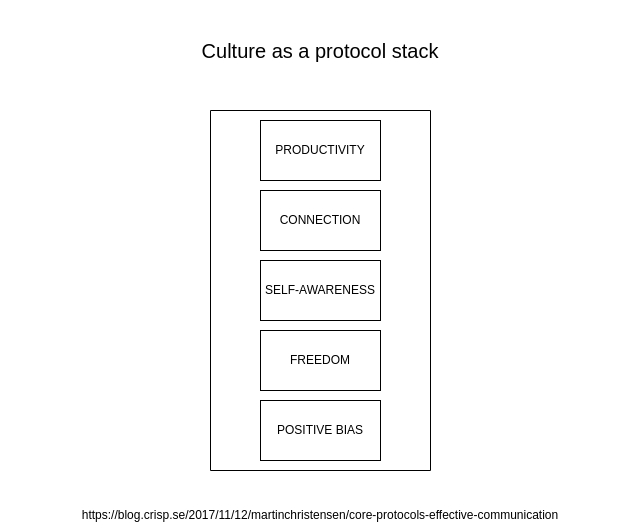

The diagram above was exported from draw.io. Its source (the exported page's mxGraphModel, read from the mxfile embedded in the PNG):
<mxGraphModel dx="1053" dy="1836" grid="1" gridSize="10" guides="1" tooltips="1" connect="1" arrows="1" fold="1" page="1" pageScale="1" pageWidth="1100" pageHeight="850" math="0" shadow="0">
  <root>
    <mxCell id="0" />
    <mxCell id="1" parent="0" />
    <mxCell id="aeiZ3TaUDOa6VrnwwJo--7" value="" style="swimlane;startSize=0;" vertex="1" parent="1">
      <mxGeometry x="440" y="200" width="220" height="360" as="geometry" />
    </mxCell>
    <mxCell id="aeiZ3TaUDOa6VrnwwJo--5" value="POSITIVE BIAS" style="rounded=0;whiteSpace=wrap;html=1;" vertex="1" parent="aeiZ3TaUDOa6VrnwwJo--7">
      <mxGeometry x="50" y="290" width="120" height="60" as="geometry" />
    </mxCell>
    <mxCell id="aeiZ3TaUDOa6VrnwwJo--4" value="FREEDOM" style="rounded=0;whiteSpace=wrap;html=1;" vertex="1" parent="aeiZ3TaUDOa6VrnwwJo--7">
      <mxGeometry x="50" y="220" width="120" height="60" as="geometry" />
    </mxCell>
    <mxCell id="aeiZ3TaUDOa6VrnwwJo--3" value="SELF-AWARENESS" style="rounded=0;whiteSpace=wrap;html=1;" vertex="1" parent="aeiZ3TaUDOa6VrnwwJo--7">
      <mxGeometry x="50" y="150" width="120" height="60" as="geometry" />
    </mxCell>
    <mxCell id="aeiZ3TaUDOa6VrnwwJo--2" value="CONNECTION" style="rounded=0;whiteSpace=wrap;html=1;" vertex="1" parent="aeiZ3TaUDOa6VrnwwJo--7">
      <mxGeometry x="50" y="80" width="120" height="60" as="geometry" />
    </mxCell>
    <mxCell id="aeiZ3TaUDOa6VrnwwJo--1" value="PRODUCTIVITY" style="rounded=0;whiteSpace=wrap;html=1;" vertex="1" parent="aeiZ3TaUDOa6VrnwwJo--7">
      <mxGeometry x="50" y="10" width="120" height="60" as="geometry" />
    </mxCell>
    <mxCell id="aeiZ3TaUDOa6VrnwwJo--6" value="Culture as a protocol stack" style="text;html=1;strokeColor=none;fillColor=none;align=center;verticalAlign=middle;whiteSpace=wrap;rounded=0;fontSize=20;" vertex="1" parent="1">
      <mxGeometry x="410" y="90" width="280" height="100" as="geometry" />
    </mxCell>
    <mxCell id="aeiZ3TaUDOa6VrnwwJo--8" value="https://blog.crisp.se/2017/11/12/martinchristensen/core-protocols-effective-communication" style="text;html=1;strokeColor=none;fillColor=none;align=center;verticalAlign=middle;whiteSpace=wrap;rounded=0;" vertex="1" parent="1">
      <mxGeometry x="230" y="590" width="640" height="30" as="geometry" />
    </mxCell>
  </root>
</mxGraphModel>